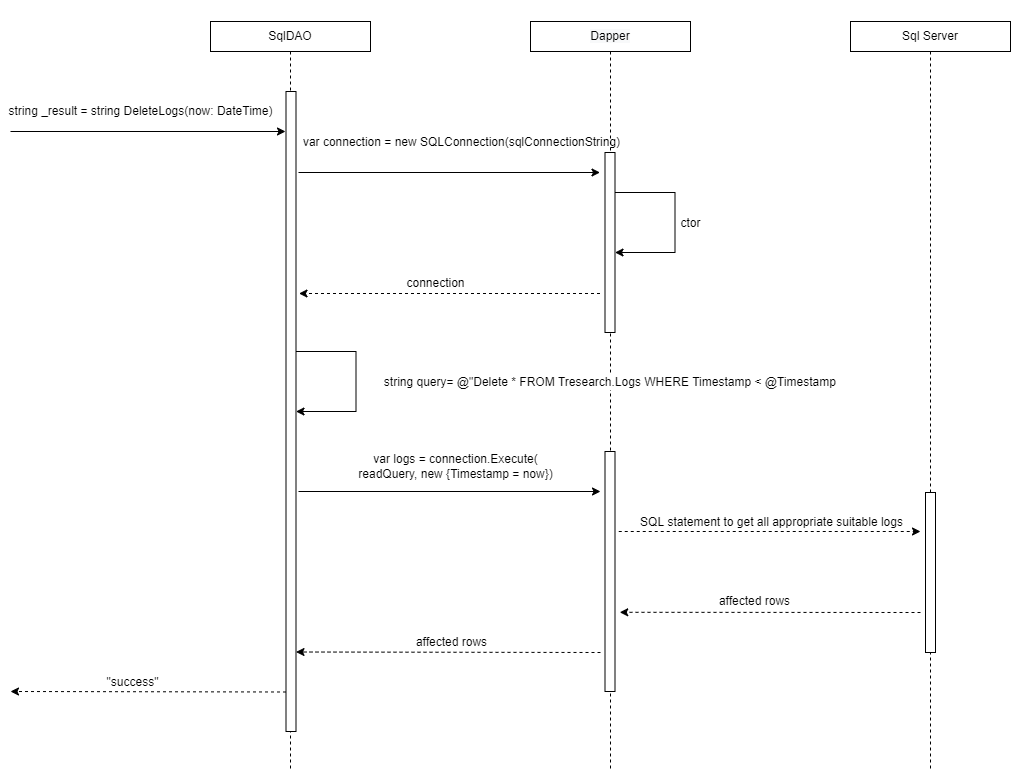

The diagram above was exported from draw.io. Its source (the exported page's mxGraphModel, read from the mxfile embedded in the PNG):
<mxGraphModel dx="2462" dy="1065" grid="0" gridSize="10" guides="1" tooltips="1" connect="1" arrows="1" fold="1" page="0" pageScale="1" pageWidth="850" pageHeight="1100" math="0" shadow="0">
  <root>
    <mxCell id="-6huSyK5fBYPvBhtI_Zh-0" />
    <mxCell id="-6huSyK5fBYPvBhtI_Zh-1" parent="-6huSyK5fBYPvBhtI_Zh-0" />
    <mxCell id="-6huSyK5fBYPvBhtI_Zh-2" style="edgeStyle=orthogonalEdgeStyle;rounded=0;orthogonalLoop=1;jettySize=auto;html=1;endArrow=none;endFill=0;dashed=1;" parent="-6huSyK5fBYPvBhtI_Zh-1" source="-6huSyK5fBYPvBhtI_Zh-3" edge="1">
      <mxGeometry relative="1" as="geometry">
        <mxPoint x="200" y="800" as="targetPoint" />
      </mxGeometry>
    </mxCell>
    <mxCell id="-6huSyK5fBYPvBhtI_Zh-3" value="SqlDAO" style="rounded=0;whiteSpace=wrap;html=1;fontSize=12;" parent="-6huSyK5fBYPvBhtI_Zh-1" vertex="1">
      <mxGeometry x="120" y="50" width="160" height="30" as="geometry" />
    </mxCell>
    <mxCell id="-6huSyK5fBYPvBhtI_Zh-4" style="edgeStyle=orthogonalEdgeStyle;rounded=0;orthogonalLoop=1;jettySize=auto;html=1;dashed=1;endArrow=none;endFill=0;" parent="-6huSyK5fBYPvBhtI_Zh-1" source="-6huSyK5fBYPvBhtI_Zh-5" edge="1">
      <mxGeometry relative="1" as="geometry">
        <mxPoint x="840" y="800" as="targetPoint" />
      </mxGeometry>
    </mxCell>
    <mxCell id="-6huSyK5fBYPvBhtI_Zh-5" value="Sql Server" style="rounded=0;whiteSpace=wrap;html=1;fontSize=12;" parent="-6huSyK5fBYPvBhtI_Zh-1" vertex="1">
      <mxGeometry x="760" y="50" width="160" height="30" as="geometry" />
    </mxCell>
    <mxCell id="-6huSyK5fBYPvBhtI_Zh-6" style="edgeStyle=orthogonalEdgeStyle;rounded=0;orthogonalLoop=1;jettySize=auto;html=1;dashed=1;endArrow=none;endFill=0;" parent="-6huSyK5fBYPvBhtI_Zh-1" source="-6huSyK5fBYPvBhtI_Zh-7" edge="1">
      <mxGeometry relative="1" as="geometry">
        <mxPoint x="520" y="800" as="targetPoint" />
      </mxGeometry>
    </mxCell>
    <mxCell id="-6huSyK5fBYPvBhtI_Zh-7" value="&#10;&#10;&lt;span style=&quot;color: rgb(0, 0, 0); font-family: helvetica; font-size: 12px; font-style: normal; font-weight: 400; letter-spacing: normal; text-align: center; text-indent: 0px; text-transform: none; word-spacing: 0px; background-color: rgb(248, 249, 250); display: inline; float: none;&quot;&gt;Dapper&lt;/span&gt;&#10;&#10;" style="whiteSpace=wrap;html=1;fontSize=12;" parent="-6huSyK5fBYPvBhtI_Zh-1" vertex="1">
      <mxGeometry x="440" y="50" width="160" height="30" as="geometry" />
    </mxCell>
    <mxCell id="-6huSyK5fBYPvBhtI_Zh-8" value="" style="endArrow=classic;html=1;rounded=0;fontSize=12;" parent="-6huSyK5fBYPvBhtI_Zh-1" edge="1">
      <mxGeometry width="50" height="50" relative="1" as="geometry">
        <mxPoint x="-80" y="160" as="sourcePoint" />
        <mxPoint x="195" y="160" as="targetPoint" />
        <Array as="points" />
      </mxGeometry>
    </mxCell>
    <mxCell id="-6huSyK5fBYPvBhtI_Zh-9" value="&lt;span style=&quot;background-color: rgb(255 , 255 , 255)&quot;&gt;string _result = string DeleteLogs(now: DateTime)&lt;/span&gt;" style="text;html=1;align=center;verticalAlign=middle;resizable=0;points=[];autosize=1;strokeColor=none;fillColor=none;" parent="-6huSyK5fBYPvBhtI_Zh-1" vertex="1">
      <mxGeometry x="-90" y="130" width="280" height="20" as="geometry" />
    </mxCell>
    <mxCell id="-6huSyK5fBYPvBhtI_Zh-10" value="" style="whiteSpace=wrap;html=1;fontSize=12;" parent="-6huSyK5fBYPvBhtI_Zh-1" vertex="1">
      <mxGeometry x="195.5" y="120" width="10" height="640" as="geometry" />
    </mxCell>
    <mxCell id="-6huSyK5fBYPvBhtI_Zh-11" value="" style="endArrow=classic;html=1;rounded=0;fontSize=12;" parent="-6huSyK5fBYPvBhtI_Zh-1" edge="1">
      <mxGeometry width="50" height="50" relative="1" as="geometry">
        <mxPoint x="208" y="201" as="sourcePoint" />
        <mxPoint x="509.5" y="201" as="targetPoint" />
        <Array as="points" />
      </mxGeometry>
    </mxCell>
    <mxCell id="-6huSyK5fBYPvBhtI_Zh-12" value="" style="whiteSpace=wrap;html=1;fontSize=12;" parent="-6huSyK5fBYPvBhtI_Zh-1" vertex="1">
      <mxGeometry x="514.5" y="181" width="10" height="180" as="geometry" />
    </mxCell>
    <mxCell id="-6huSyK5fBYPvBhtI_Zh-13" value="var connection = new SQLConnection(sqlConnectionString)" style="text;html=1;align=center;verticalAlign=middle;resizable=0;points=[];autosize=1;strokeColor=none;fillColor=none;fontSize=12;" parent="-6huSyK5fBYPvBhtI_Zh-1" vertex="1">
      <mxGeometry x="205.5" y="161" width="330" height="20" as="geometry" />
    </mxCell>
    <mxCell id="-6huSyK5fBYPvBhtI_Zh-14" value="" style="endArrow=classic;html=1;rounded=0;fontSize=12;" parent="-6huSyK5fBYPvBhtI_Zh-1" edge="1">
      <mxGeometry width="50" height="50" relative="1" as="geometry">
        <mxPoint x="524.5" y="221" as="sourcePoint" />
        <mxPoint x="524.5" y="281" as="targetPoint" />
        <Array as="points">
          <mxPoint x="584.5" y="221" />
          <mxPoint x="584.5" y="281" />
        </Array>
      </mxGeometry>
    </mxCell>
    <mxCell id="-6huSyK5fBYPvBhtI_Zh-15" value="ctor" style="edgeLabel;html=1;align=center;verticalAlign=middle;resizable=0;points=[];fontSize=12;" parent="-6huSyK5fBYPvBhtI_Zh-14" connectable="0" vertex="1">
      <mxGeometry x="0.163" y="-6" relative="1" as="geometry">
        <mxPoint x="21" y="-15" as="offset" />
      </mxGeometry>
    </mxCell>
    <mxCell id="-6huSyK5fBYPvBhtI_Zh-16" value="" style="endArrow=classic;html=1;rounded=0;dashed=1;fontSize=12;" parent="-6huSyK5fBYPvBhtI_Zh-1" edge="1">
      <mxGeometry width="50" height="50" relative="1" as="geometry">
        <mxPoint x="509.5" y="322" as="sourcePoint" />
        <mxPoint x="208.5" y="322" as="targetPoint" />
        <Array as="points">
          <mxPoint x="385" y="322" />
          <mxPoint x="330" y="322" />
        </Array>
      </mxGeometry>
    </mxCell>
    <mxCell id="-6huSyK5fBYPvBhtI_Zh-17" value="connection" style="edgeLabel;html=1;align=center;verticalAlign=middle;resizable=0;points=[];fontSize=12;" parent="-6huSyK5fBYPvBhtI_Zh-16" connectable="0" vertex="1">
      <mxGeometry x="0.2" y="2" relative="1" as="geometry">
        <mxPoint x="16" y="-13" as="offset" />
      </mxGeometry>
    </mxCell>
    <mxCell id="-6huSyK5fBYPvBhtI_Zh-18" value="" style="endArrow=classic;html=1;rounded=0;dashed=1;fontSize=12;" parent="-6huSyK5fBYPvBhtI_Zh-1" edge="1">
      <mxGeometry width="50" height="50" relative="1" as="geometry">
        <mxPoint x="195.5" y="720.5" as="sourcePoint" />
        <mxPoint x="-80" y="720" as="targetPoint" />
      </mxGeometry>
    </mxCell>
    <mxCell id="-6huSyK5fBYPvBhtI_Zh-19" value="&quot;success&quot;" style="edgeLabel;html=1;align=center;verticalAlign=middle;resizable=0;points=[];fontSize=12;" parent="-6huSyK5fBYPvBhtI_Zh-18" connectable="0" vertex="1">
      <mxGeometry x="0.291" y="-2" relative="1" as="geometry">
        <mxPoint x="24" y="-8" as="offset" />
      </mxGeometry>
    </mxCell>
    <mxCell id="-6huSyK5fBYPvBhtI_Zh-20" value="string query= @&quot;Delete * FROM Tresearch.Logs WHERE Timestamp &amp;lt; @Timestamp&amp;nbsp;" style="edgeLabel;html=1;align=center;verticalAlign=middle;resizable=0;points=[];fontSize=12;" parent="-6huSyK5fBYPvBhtI_Zh-1" connectable="0" vertex="1">
      <mxGeometry x="520" y="410" as="geometry" />
    </mxCell>
    <mxCell id="-6huSyK5fBYPvBhtI_Zh-21" value="" style="endArrow=classic;html=1;rounded=0;fontSize=12;" parent="-6huSyK5fBYPvBhtI_Zh-1" edge="1">
      <mxGeometry width="50" height="50" relative="1" as="geometry">
        <mxPoint x="205.5" y="380" as="sourcePoint" />
        <mxPoint x="205.5" y="440" as="targetPoint" />
        <Array as="points">
          <mxPoint x="265.5" y="380" />
          <mxPoint x="265.5" y="440" />
        </Array>
      </mxGeometry>
    </mxCell>
    <mxCell id="-6huSyK5fBYPvBhtI_Zh-22" value="" style="endArrow=classic;html=1;rounded=0;dashed=1;fontSize=12;" parent="-6huSyK5fBYPvBhtI_Zh-1" edge="1">
      <mxGeometry width="50" height="50" relative="1" as="geometry">
        <mxPoint x="528.25" y="560" as="sourcePoint" />
        <mxPoint x="830" y="560" as="targetPoint" />
        <Array as="points">
          <mxPoint x="589.5" y="560" />
        </Array>
      </mxGeometry>
    </mxCell>
    <mxCell id="-6huSyK5fBYPvBhtI_Zh-23" value="SQL statement to get all appropriate suitable logs" style="edgeLabel;html=1;align=center;verticalAlign=middle;resizable=0;points=[];fontSize=12;" parent="-6huSyK5fBYPvBhtI_Zh-22" connectable="0" vertex="1">
      <mxGeometry x="-0.2128" y="-2" relative="1" as="geometry">
        <mxPoint x="33" y="-12" as="offset" />
      </mxGeometry>
    </mxCell>
    <mxCell id="-6huSyK5fBYPvBhtI_Zh-24" value="" style="endArrow=classic;html=1;rounded=0;dashed=1;fontSize=12;entryX=1.474;entryY=0.67;entryDx=0;entryDy=0;entryPerimeter=0;" parent="-6huSyK5fBYPvBhtI_Zh-1" edge="1">
      <mxGeometry width="50" height="50" relative="1" as="geometry">
        <mxPoint x="830" y="640.9999999999998" as="sourcePoint" />
        <mxPoint x="529.2399999999998" y="640.7999999999997" as="targetPoint" />
      </mxGeometry>
    </mxCell>
    <mxCell id="-6huSyK5fBYPvBhtI_Zh-25" value="affected rows" style="edgeLabel;html=1;align=center;verticalAlign=middle;resizable=0;points=[];fontSize=12;" parent="-6huSyK5fBYPvBhtI_Zh-24" connectable="0" vertex="1">
      <mxGeometry x="0.291" y="-2" relative="1" as="geometry">
        <mxPoint x="27" y="-9" as="offset" />
      </mxGeometry>
    </mxCell>
    <mxCell id="-6huSyK5fBYPvBhtI_Zh-26" value="" style="endArrow=classic;html=1;rounded=0;dashed=1;fontSize=12;" parent="-6huSyK5fBYPvBhtI_Zh-1" edge="1">
      <mxGeometry width="50" height="50" relative="1" as="geometry">
        <mxPoint x="510" y="680.9999999999998" as="sourcePoint" />
        <mxPoint x="205.5" y="680.5" as="targetPoint" />
      </mxGeometry>
    </mxCell>
    <mxCell id="-6huSyK5fBYPvBhtI_Zh-27" value="affected rows" style="edgeLabel;html=1;align=center;verticalAlign=middle;resizable=0;points=[];fontSize=12;" parent="-6huSyK5fBYPvBhtI_Zh-26" connectable="0" vertex="1">
      <mxGeometry x="0.291" y="-2" relative="1" as="geometry">
        <mxPoint x="47" y="-8" as="offset" />
      </mxGeometry>
    </mxCell>
    <mxCell id="-6huSyK5fBYPvBhtI_Zh-28" value="" style="whiteSpace=wrap;html=1;fontSize=12;" parent="-6huSyK5fBYPvBhtI_Zh-1" vertex="1">
      <mxGeometry x="835" y="521" width="10" height="160" as="geometry" />
    </mxCell>
    <mxCell id="-6huSyK5fBYPvBhtI_Zh-29" value="" style="endArrow=classic;html=1;rounded=0;fontSize=12;" parent="-6huSyK5fBYPvBhtI_Zh-1" edge="1">
      <mxGeometry width="50" height="50" relative="1" as="geometry">
        <mxPoint x="208" y="520" as="sourcePoint" />
        <mxPoint x="510" y="520" as="targetPoint" />
        <Array as="points" />
      </mxGeometry>
    </mxCell>
    <mxCell id="-6huSyK5fBYPvBhtI_Zh-30" value="var logs = connection.Execute(&lt;br&gt;readQuery, new {Timestamp = now})" style="text;html=1;align=center;verticalAlign=middle;resizable=0;points=[];autosize=1;strokeColor=none;fillColor=none;fontSize=12;" parent="-6huSyK5fBYPvBhtI_Zh-1" vertex="1">
      <mxGeometry x="260" y="480" width="210" height="30" as="geometry" />
    </mxCell>
    <mxCell id="-6huSyK5fBYPvBhtI_Zh-31" value="" style="whiteSpace=wrap;html=1;fontSize=12;" parent="-6huSyK5fBYPvBhtI_Zh-1" vertex="1">
      <mxGeometry x="514.5" y="480" width="10" height="240" as="geometry" />
    </mxCell>
  </root>
</mxGraphModel>